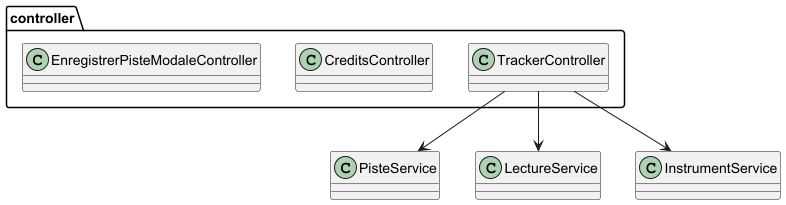

The diagram above was rendered by PlantUML. Its source (embedded in the PNG):
@startuml
package "controller" {

  class TrackerController
  class CreditsController
  class EnregistrerPisteModaleController
}

TrackerController --> PisteService
TrackerController --> LectureService
TrackerController --> InstrumentService

@enduml